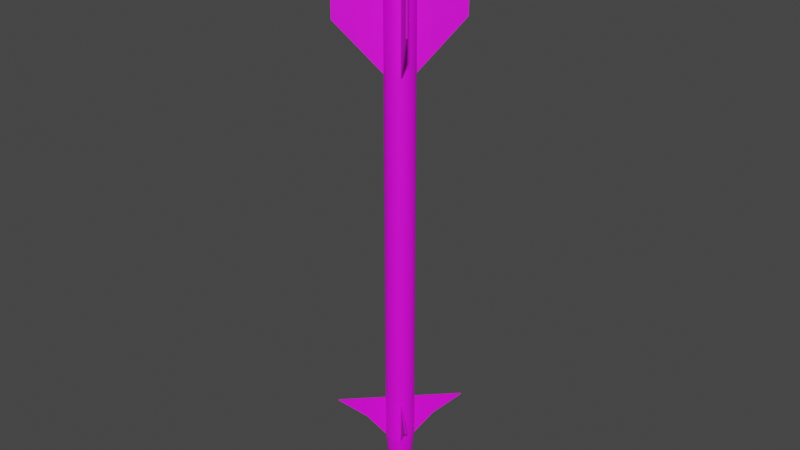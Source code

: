 # Source: AIM-9L.blend  (saved by Blender 2.80.75; exported with 4.5.12 LTS)
import bpy
from mathutils import Matrix  # noqa: F401  (used for matrix-valued properties, if any)

bpy.ops.wm.read_factory_settings(use_empty=True)
scene = bpy.context.scene
scene.name = 'Scene'

# ---- collections
col_collection = bpy.data.collections.new('Collection'); scene.collection.children.link(col_collection)

# ---- images (referenced by path relative to the original .blend; pixels are not part of the script)
import os
ASSET_DIR = os.environ.get("B2B_ASSET_DIR", "")  # directory of the original .blend (textures are referenced by path, not embedded)
HERE = os.path.dirname(os.path.abspath(__file__))  # packed textures are extracted next to this script under _unpacked/

def load_image(name, relpath, width, height, colorspace="sRGB"):
    """Load a texture the original file referenced (path relative to the .blend, or extracted next to this script)."""
    p = next((c for c in (os.path.join(HERE, relpath), os.path.join(ASSET_DIR, relpath)) if relpath and os.path.exists(c)), "")
    if p:
        img = bpy.data.images.load(p, check_existing=True)
        img.name = name
    else:  # same state as the original file: an image datablock whose file is absent (Cycles renders it pink)
        img = bpy.data.images.new(name, width, height)
        img.source = "FILE"
        img.filepath = "//" + (relpath or name)
    img.colorspace_settings.name = colorspace
    return img
img_aim_9_png = load_image('AIM-9.png', 'AIM-9.png', 1024, 1024, 'sRGB')

# ---- materials (node trees are filled in below, after node groups)
mat_aim_9l = bpy.data.materials.new('AIM-9L')
mat_aim_9l.use_transparent_shadow = False

# ---- material node trees
mat_aim_9l.use_nodes = True; mat_aim_9l.node_tree.nodes.clear()
_N = mat_aim_9l.node_tree.nodes; _L = mat_aim_9l.node_tree.links
n0 = _N.new('ShaderNodeOutputMaterial'); n0.name = 'Material Output'; n0.location = (300, 300)
n1 = _N.new('ShaderNodeBsdfPrincipled'); n1.name = 'Principled BSDF'; n1.location = (10, 300)
n1.distribution = 'GGX'
n1.subsurface_method = 'BURLEY'
n1.inputs[3].default_value = 1.45
n1.inputs[27].default_value = (0.0, 0.0, 0.0, 1.0)
n1.inputs[28].default_value = 1.0
n2 = _N.new('ShaderNodeTexImage'); n2.name = 'Image Texture'; n2.location = (-280, 280)
n2.image = img_aim_9_png
_L.new(n1.outputs[0], n0.inputs[0])
_L.new(n2.outputs[0], n1.inputs[0])
n0.is_active_output = True

# ---- world
world_world = bpy.data.worlds.new('World'); scene.world = world_world
world_world.use_nodes = True; world_world.node_tree.nodes.clear()
_N = world_world.node_tree.nodes; _L = world_world.node_tree.links
n0 = _N.new('ShaderNodeOutputWorld'); n0.name = 'World Output'; n0.location = (300, 300)
n1 = _N.new('ShaderNodeBackground'); n1.name = 'Background'; n1.location = (10, 300)
n1.inputs[0].default_value = (0.05088, 0.05088, 0.05088, 1.0)
_L.new(n1.outputs[0], n0.inputs[0])
n0.is_active_output = True
world_world.color = (0.05088, 0.05088, 0.05088)
world_world.use_sun_shadow = False
world_world.sun_shadow_jitter_overblur = 0.0

# ---- meshes
me_cylinder_002 = bpy.data.meshes.new('Cylinder.002')
me_cylinder_002.from_pydata([(0.04386, -0.9896, 11.29), (0.04386, -4.025, 14.68), (0.04386, -0.9896, 20.4), (0.04386, -4.025, 20.4), (-0.04386, -0.9896, 11.29), (-0.04386, -4.025, 14.68), (-0.04386, -0.9896, 20.4), (-0.04386, -4.025, 20.4), (0.04386, 0.9896, 11.29), (0.04386, 4.025, 14.68), (0.04386, 0.9896, 20.4), (0.04386, 4.025, 20.4), (-0.04386, 0.9896, 11.29), (-0.04386, 4.025, 14.68), (-0.04386, 0.9896, 20.4), (-0.04386, 4.025, 20.4), (0.9896, 0.04386, 11.29), (4.025, 0.04386, 14.68), (0.9896, 0.04386, 20.4), (4.025, 0.04386, 20.4), (0.9896, -0.04386, 11.29), (4.025, -0.04386, 14.68), (0.9896, -0.04386, 20.4), (4.025, -0.04386, 20.4), (-0.9896, 0.04386, 11.29), (-4.025, 0.04386, 14.68), (-0.9896, 0.04386, 20.4), (-4.025, 0.04386, 20.4), (-0.9896, -0.04386, 11.29), (-4.025, -0.04386, 14.68), (-0.9896, -0.04386, 20.4), (-4.025, -0.04386, 20.4), (-0.04386, 0.9896, -15.27), (-0.04386, 2.293, -13.69), (-0.04386, 0.9896, -12.21), (-0.04386, 4.239, -12.21), (0.04386, 0.9896, -15.27), (0.04386, 2.293, -13.69), (0.04386, 0.9896, -12.21), (0.04386, 4.239, -12.21), (-0.04386, -0.9896, -15.27), (-0.04386, -2.293, -13.69), (-0.04386, -0.9896, -12.21), (-0.04386, -4.239, -12.21), (0.04386, -0.9896, -15.27), (0.04386, -2.293, -13.69), (0.04386, -0.9896, -12.21), (0.04386, -4.239, -12.21), (0.9896, 0.04386, -15.27), (2.293, 0.04386, -13.69), (0.9896, 0.04386, -12.21), (4.239, 0.04386, -12.21), (0.9896, -0.04386, -15.27), (2.293, -0.04386, -13.69), (0.9896, -0.04386, -12.21), (4.239, -0.04386, -12.21), (-0.9896, 0.04386, -15.27), (-2.293, 0.04386, -13.69), (-0.9896, 0.04386, -12.21), (-4.239, 0.04386, -12.21), (-0.9896, -0.04386, -15.27), (-2.293, -0.04386, -13.69), (-0.9896, -0.04386, -12.21), (-4.239, -0.04386, -12.21), (-1.0, 5.414e-06, -15.26), (-0.8345, -6.564e-06, 21.21), (-0.9808, 0.1951, -15.26), (-0.8185, 0.1628, 21.21), (-0.9239, 0.3827, -15.26), (-0.771, 0.3193, 21.21), (-0.8315, 0.5556, -15.26), (-0.6939, 0.4636, 21.21), (-0.7071, 0.7071, -15.26), (-0.5901, 0.5901, 21.21), (-0.5556, 0.8315, -15.26), (-0.4636, 0.6939, 21.21), (-0.3827, 0.9239, -15.26), (-0.3194, 0.771, 21.21), (-0.1951, 0.9808, -15.26), (-0.1628, 0.8185, 21.21), (1.996e-08, 1.0, -15.26), (3.581e-07, 0.8345, 21.21), (0.1951, 0.9808, -15.26), (0.1628, 0.8185, 21.21), (0.3827, 0.9239, -15.26), (0.3194, 0.771, 21.21), (0.5556, 0.8315, -15.26), (0.4636, 0.6939, 21.21), (0.7071, 0.7071, -15.26), (0.5901, 0.5901, 21.21), (0.8315, 0.5556, -15.26), (0.6939, 0.4636, 21.21), (0.9239, 0.3827, -15.26), (0.771, 0.3193, 21.21), (0.9808, 0.1951, -15.26), (0.8185, 0.1628, 21.21), (1.0, 4.699e-06, -15.26), (0.8345, -7.101e-06, 21.21), (0.9808, -0.1951, -15.26), (0.8185, -0.1628, 21.21), (0.9239, -0.3827, -15.26), (0.771, -0.3194, 21.21), (0.8315, -0.5556, -15.26), (0.6939, -0.4636, 21.21), (0.7071, -0.7071, -15.26), (0.5901, -0.5901, 21.21), (0.5556, -0.8315, -15.26), (0.4636, -0.6939, 21.21), (0.3827, -0.9239, -15.26), (0.3194, -0.771, 21.21), (0.1951, -0.9808, -15.26), (0.1628, -0.8185, 21.21), (-1.26e-06, -1.0, -15.26), (-7.3e-07, -0.8345, 21.21), (-0.1951, -0.9808, -15.26), (-0.1628, -0.8185, 21.21), (-0.3827, -0.9239, -15.26), (-0.3194, -0.771, 21.21), (-0.5556, -0.8315, -15.26), (-0.4636, -0.6939, 21.21), (-0.7071, -0.7071, -15.26), (-0.5901, -0.5901, 21.21), (-0.8315, -0.5556, -15.26), (-0.6939, -0.4636, 21.21), (-0.9239, -0.3827, -15.26), (-0.771, -0.3194, 21.21), (-0.9808, -0.1951, -15.26), (-0.8185, -0.1628, 21.21), (-0.8468, 6.448e-06, -16.89), (-0.8306, 0.1652, -16.89), (-0.7824, 0.3241, -16.89), (-0.7041, 0.4705, -16.89), (-0.5988, 0.5988, -16.89), (-0.4705, 0.7041, -16.89), (-0.3241, 0.7824, -16.89), (-0.1652, 0.8306, -16.89), (2.207e-08, 0.8469, -16.89), (0.1652, 0.8306, -16.89), (0.3241, 0.7824, -16.89), (0.4705, 0.7041, -16.89), (0.5988, 0.5988, -16.89), (0.7041, 0.4705, -16.89), (0.7824, 0.3241, -16.89), (0.8306, 0.1652, -16.89), (0.8468, 5.843e-06, -16.89), (0.8306, -0.1652, -16.89), (0.7824, -0.3241, -16.89), (0.7041, -0.4705, -16.89), (0.5988, -0.5988, -16.89), (0.4705, -0.7041, -16.89), (0.3241, -0.7824, -16.89), (0.1652, -0.8306, -16.89), (-1.061e-06, -0.8468, -16.89), (-0.1652, -0.8306, -16.89), (-0.3241, -0.7824, -16.89), (-0.4705, -0.7041, -16.89), (-0.5988, -0.5988, -16.89), (-0.7041, -0.4705, -16.89), (-0.7824, -0.3241, -16.89), (-0.8306, -0.1652, -16.89), (-0.6921, 6.24e-06, -17.93), (-0.6788, 0.135, -17.93), (-0.6394, 0.2649, -17.93), (-0.5754, 0.3845, -17.93), (-0.4894, 0.4894, -17.93), (-0.3845, 0.5754, -17.93), (-0.2648, 0.6394, -17.93), (-0.135, 0.6788, -17.93), (2.699e-09, 0.6921, -17.93), (0.135, 0.6788, -17.93), (0.2648, 0.6394, -17.93), (0.3845, 0.5754, -17.93), (0.4894, 0.4894, -17.93), (0.5754, 0.3845, -17.93), (0.6394, 0.2649, -17.93), (0.6788, 0.135, -17.93), (0.6921, 5.745e-06, -17.93), (0.6788, -0.135, -17.93), (0.6394, -0.2648, -17.93), (0.5754, -0.3845, -17.93), (0.4894, -0.4894, -17.93), (0.3845, -0.5754, -17.93), (0.2648, -0.6394, -17.93), (0.135, -0.6788, -17.93), (-8.828e-07, -0.6921, -17.93), (-0.135, -0.6788, -17.93), (-0.2648, -0.6394, -17.93), (-0.3845, -0.5754, -17.93), (-0.4894, -0.4894, -17.93), (-0.5754, -0.3845, -17.93), (-0.6394, -0.2648, -17.93), (-0.6788, -0.135, -17.93), (-0.4838, 7.531e-06, -18.72), (-0.4745, 0.0944, -18.72), (-0.447, 0.1852, -18.72), (-0.4023, 0.2688, -18.72), (-0.3421, 0.3421, -18.72), (-0.2688, 0.4023, -18.72), (-0.1852, 0.447, -18.72), (-0.09439, 0.4745, -18.72), (-7.111e-08, 0.4838, -18.72), (0.09439, 0.4745, -18.72), (0.1852, 0.447, -18.72), (0.2688, 0.4023, -18.72), (0.3421, 0.3421, -18.72), (0.4023, 0.2688, -18.72), (0.447, 0.1852, -18.72), (0.4745, 0.0944, -18.72), (0.4838, 7.184e-06, -18.72), (0.4745, -0.09438, -18.72), (0.447, -0.1851, -18.72), (0.4023, -0.2688, -18.72), (0.3421, -0.3421, -18.72), (0.2688, -0.4023, -18.72), (0.1852, -0.447, -18.72), (0.09439, -0.4745, -18.72), (-6.902e-07, -0.4838, -18.72), (-0.09439, -0.4745, -18.72), (-0.1852, -0.447, -18.72), (-0.2688, -0.4023, -18.72), (-0.3421, -0.3421, -18.72), (-0.4023, -0.2688, -18.72), (-0.447, -0.1851, -18.72), (-0.4745, -0.09438, -18.72), (-0.2867, 7.562e-06, -18.88), (-0.2812, 0.05593, -18.88), (-0.2648, 0.1097, -18.88), (-0.2384, 0.1593, -18.88), (-0.2027, 0.2027, -18.88), (-0.1593, 0.2384, -18.88), (-0.1097, 0.2649, -18.88), (-0.05593, 0.2812, -18.88), (-1.695e-07, 0.2867, -18.88), (0.05593, 0.2812, -18.88), (0.1097, 0.2649, -18.88), (0.1593, 0.2384, -18.88), (0.2027, 0.2027, -18.88), (0.2384, 0.1593, -18.88), (0.2648, 0.1097, -18.88), (0.2812, 0.05593, -18.88), (0.2867, 7.357e-06, -18.88), (0.2812, -0.05592, -18.88), (0.2648, -0.1097, -18.88), (0.2384, -0.1593, -18.88), (0.2027, -0.2027, -18.88), (0.1593, -0.2384, -18.88), (0.1097, -0.2648, -18.88), (0.05593, -0.2812, -18.88), (-5.363e-07, -0.2867, -18.88), (-0.05593, -0.2812, -18.88), (-0.1097, -0.2648, -18.88), (-0.1593, -0.2383, -18.88), (-0.2027, -0.2027, -18.88), (-0.2384, -0.1593, -18.88), (-0.2648, -0.1097, -18.88), (-0.2812, -0.05592, -18.88), (-2.947e-07, 7.545e-06, -18.97), (-0.9808, 0.1951, 21.21), (-1.0, -6.469e-06, 21.21), (-0.9239, 0.3827, 21.21), (-0.8315, 0.5556, 21.21), (-0.7071, 0.7071, 21.21), (-0.5556, 0.8315, 21.21), (-0.3827, 0.9239, 21.21), (-0.1951, 0.9808, 21.21), (3.649e-07, 1.0, 21.21), (0.1951, 0.9808, 21.21), (0.3827, 0.9239, 21.21), (0.5556, 0.8315, 21.21), (0.7071, 0.7071, 21.21), (0.8315, 0.5556, 21.21), (0.9239, 0.3827, 21.21), (0.9808, 0.1951, 21.21), (1.0, -7.184e-06, 21.21), (0.9808, -0.1951, 21.21), (0.9239, -0.3827, 21.21), (0.8315, -0.5556, 21.21), (0.7071, -0.7071, 21.21), (0.5556, -0.8315, 21.21), (0.3827, -0.9239, 21.21), (0.1951, -0.9808, 21.21), (-9.146e-07, -1.0, 21.21), (-0.1951, -0.9808, 21.21), (-0.3827, -0.9239, 21.21), (-0.5556, -0.8315, 21.21), (-0.7071, -0.7071, 21.21), (-0.8315, -0.5556, 21.21), (-0.9239, -0.3827, 21.21), (-0.9808, -0.1951, 21.21), (-0.4051, 0.08058, 18.31), (-0.4131, -5.658e-06, 18.31), (-0.3816, 0.1581, 18.31), (-0.3435, 0.2295, 18.31), (-0.2921, 0.2921, 18.31), (-0.2295, 0.3435, 18.31), (-0.1581, 0.3816, 18.31), (-0.08059, 0.4051, 18.31), (1.295e-07, 0.4131, 18.31), (0.08059, 0.4051, 18.31), (0.1581, 0.3816, 18.31), (0.2295, 0.3435, 18.31), (0.2921, 0.2921, 18.31), (0.3435, 0.2295, 18.31), (0.3816, 0.1581, 18.31), (0.4051, 0.08058, 18.31), (0.4131, -5.833e-06, 18.31), (0.4051, -0.08059, 18.31), (0.3816, -0.1581, 18.31), (0.3435, -0.2295, 18.31), (0.2921, -0.2921, 18.31), (0.2295, -0.3435, 18.31), (0.1581, -0.3816, 18.31), (0.08059, -0.4051, 18.31), (-4.79e-07, -0.4131, 18.31), (-0.08059, -0.4051, 18.31), (-0.1581, -0.3816, 18.31), (-0.2295, -0.3435, 18.31), (-0.2921, -0.2921, 18.31), (-0.3435, -0.2295, 18.31), (-0.3816, -0.1581, 18.31), (-0.4051, -0.08059, 18.31), (-0.8185, 0.1628, 18.31), (-0.8345, -5.455e-06, 18.31), (-0.771, 0.3193, 18.31), (-0.6939, 0.4636, 18.31), (-0.5901, 0.5901, 18.31), (-0.4636, 0.6939, 18.31), (-0.3194, 0.771, 18.31), (-0.1628, 0.8185, 18.31), (1.358e-07, 0.8345, 18.31), (0.1628, 0.8185, 18.31), (0.3194, 0.771, 18.31), (0.4636, 0.6939, 18.31), (0.5901, 0.5901, 18.31), (0.6939, 0.4636, 18.31), (0.771, 0.3193, 18.31), (0.8185, 0.1628, 18.31), (0.8345, -5.992e-06, 18.31), (0.8185, -0.1628, 18.31), (0.771, -0.3194, 18.31), (0.6939, -0.4636, 18.31), (0.5901, -0.5901, 18.31), (0.4636, -0.6939, 18.31), (0.3194, -0.771, 18.31), (0.1628, -0.8185, 18.31), (-9.522e-07, -0.8345, 18.31), (-0.1628, -0.8185, 18.31), (-0.3194, -0.771, 18.31), (-0.4636, -0.6939, 18.31), (-0.5901, -0.5901, 18.31), (-0.6939, -0.4636, 18.31), (-0.771, -0.3194, 18.31), (-0.8185, -0.1628, 18.31), (-0.7136, 0.1419, 21.16), (-0.7276, -4.152e-06, 21.16), (-0.6722, 0.2784, 21.16), (-0.6049, 0.4042, 21.16), (-0.5145, 0.5145, 21.16), (-0.4042, 0.6049, 21.16), (-0.2784, 0.6722, 21.16), (-0.1419, 0.7136, 21.16), (5.305e-07, 0.7276, 21.16), (0.1419, 0.7136, 21.16), (0.2784, 0.6722, 21.16), (0.4042, 0.6049, 21.16), (0.5145, 0.5145, 21.16), (0.6049, 0.4042, 21.16), (0.6722, 0.2784, 21.16), (0.7136, 0.1419, 21.16), (0.7276, -4.408e-06, 21.16), (0.7136, -0.1419, 21.16), (0.6722, -0.2784, 21.16), (0.6049, -0.4042, 21.16), (0.5145, -0.5145, 21.16), (0.4042, -0.6049, 21.16), (0.2784, -0.6722, 21.16), (0.1419, -0.7136, 21.16), (-5.278e-07, -0.7276, 21.16), (-0.1419, -0.7136, 21.16), (-0.2784, -0.6722, 21.16), (-0.4042, -0.6049, 21.16), (-0.5145, -0.5145, 21.16), (-0.6049, -0.4042, 21.16), (-0.6722, -0.2784, 21.16), (-0.7136, -0.1419, 21.16), (-0.7714, 0.1534, 21.16), (-0.7865, -4.094e-06, 21.16), (-0.7267, 0.301, 21.16), (-0.654, 0.437, 21.16), (-0.5562, 0.5562, 21.16), (-0.437, 0.654, 21.16), (-0.301, 0.7267, 21.16), (-0.1534, 0.7714, 21.16), (5.453e-07, 0.7865, 21.16), (0.1534, 0.7714, 21.16), (0.301, 0.7267, 21.16), (0.437, 0.654, 21.16), (0.5562, 0.5562, 21.16), (0.654, 0.437, 21.16), (0.7267, 0.301, 21.16), (0.7714, 0.1534, 21.16), (0.7865, -4.426e-06, 21.16), (0.7714, -0.1534, 21.16), (0.7267, -0.301, 21.16), (0.654, -0.437, 21.16), (0.5562, -0.5562, 21.16), (0.437, -0.654, 21.16), (0.301, -0.7267, 21.16), (0.1534, -0.7714, 21.16), (-6.132e-07, -0.7865, 21.16), (-0.1534, -0.7714, 21.16), (-0.301, -0.7267, 21.16), (-0.437, -0.654, 21.16), (-0.5562, -0.5562, 21.16), (-0.654, -0.437, 21.16), (-0.7267, -0.301, 21.16), (-0.7714, -0.1534, 21.16), (-0.4614, 0.09177, 19.45), (-0.4704, -5.324e-06, 19.45), (-0.4346, 0.18, 19.45), (-0.3912, 0.2614, 19.45), (-0.3327, 0.3326, 19.45), (-0.2614, 0.3912, 19.45), (-0.18, 0.4346, 19.45), (-0.09178, 0.4614, 19.45), (2.58e-07, 0.4704, 19.45), (0.09178, 0.4614, 19.45), (0.18, 0.4346, 19.45), (0.2614, 0.3912, 19.45), (0.3327, 0.3326, 19.45), (0.3912, 0.2614, 19.45), (0.4346, 0.18, 19.45), (0.4614, 0.09177, 19.45), (0.4704, -5.49e-06, 19.45), (0.4614, -0.09178, 19.45), (0.4346, -0.18, 19.45), (0.3912, -0.2614, 19.45), (0.3327, -0.3327, 19.45), (0.2614, -0.3912, 19.45), (0.18, -0.4346, 19.45), (0.09178, -0.4614, 19.45), (-4.264e-07, -0.4704, 19.45), (-0.09178, -0.4614, 19.45), (-0.18, -0.4346, 19.45), (-0.2614, -0.3912, 19.45), (-0.3327, -0.3327, 19.45), (-0.3912, -0.2614, 19.45), (-0.4346, -0.18, 19.45), (-0.4614, -0.09178, 19.45)], [], [(0, 2, 3, 1), (2, 6, 7, 3), (6, 4, 5, 7), (4, 0, 1, 5), (7, 5, 1, 3), (8, 9, 11, 10), (10, 11, 15, 14), (14, 15, 13, 12), (12, 13, 9, 8), (15, 11, 9, 13), (16, 18, 19, 17), (18, 22, 23, 19), (22, 20, 21, 23), (20, 16, 17, 21), (23, 21, 17, 19), (24, 25, 27, 26), (26, 27, 31, 30), (30, 31, 29, 28), (28, 29, 25, 24), (31, 27, 25, 29), (34, 33, 32), (34, 38, 39, 35), (38, 37, 39), (36, 32, 33, 37), (39, 37, 33, 35), (41, 42, 40), (42, 43, 47, 46), (46, 45, 44), (44, 45, 41, 40), (47, 43, 41, 45), (50, 49, 48), (50, 54, 55, 51), (54, 53, 55), (52, 48, 49, 53), (55, 53, 49, 51), (57, 58, 56), (58, 59, 63, 62), (62, 61, 60), (60, 61, 57, 56), (63, 59, 57, 61), (64, 258, 257, 66), (66, 257, 259, 68), (68, 259, 260, 70), (70, 260, 261, 72), (72, 261, 262, 74), (74, 262, 263, 76), (76, 263, 264, 78), (78, 264, 265, 80), (80, 265, 266, 82), (82, 266, 267, 84), (84, 267, 268, 86), (86, 268, 269, 88), (88, 269, 270, 90), (90, 270, 271, 92), (92, 271, 272, 94), (94, 272, 273, 96), (96, 273, 274, 98), (98, 274, 275, 100), (100, 275, 276, 102), (102, 276, 277, 104), (104, 277, 278, 106), (106, 278, 279, 108), (108, 279, 280, 110), (110, 280, 281, 112), (112, 281, 282, 114), (114, 282, 283, 116), (116, 283, 284, 118), (118, 284, 285, 120), (120, 285, 286, 122), (122, 286, 287, 124), (77, 75, 326, 327), (124, 287, 288, 126), (126, 288, 258, 64), (72, 74, 133, 132), (138, 139, 171, 170), (90, 92, 142, 141), (108, 110, 151, 150), (64, 66, 129, 128), (126, 64, 128, 159), (82, 84, 138, 137), (100, 102, 147, 146), (118, 120, 156, 155), (74, 76, 134, 133), (92, 94, 143, 142), (110, 112, 152, 151), (66, 68, 130, 129), (84, 86, 139, 138), (102, 104, 148, 147), (120, 122, 157, 156), (76, 78, 135, 134), (94, 96, 144, 143), (112, 114, 153, 152), (68, 70, 131, 130), (86, 88, 140, 139), (104, 106, 149, 148), (122, 124, 158, 157), (78, 80, 136, 135), (96, 98, 145, 144), (114, 116, 154, 153), (70, 72, 132, 131), (88, 90, 141, 140), (106, 108, 150, 149), (124, 126, 159, 158), (80, 82, 137, 136), (98, 100, 146, 145), (116, 118, 155, 154), (173, 174, 206, 205), (152, 153, 185, 184), (139, 140, 172, 171), (153, 154, 186, 185), (140, 141, 173, 172), (154, 155, 187, 186), (141, 142, 174, 173), (128, 129, 161, 160), (155, 156, 188, 187), (142, 143, 175, 174), (129, 130, 162, 161), (156, 157, 189, 188), (143, 144, 176, 175), (130, 131, 163, 162), (157, 158, 190, 189), (144, 145, 177, 176), (131, 132, 164, 163), (158, 159, 191, 190), (145, 146, 178, 177), (132, 133, 165, 164), (159, 128, 160, 191), (146, 147, 179, 178), (133, 134, 166, 165), (147, 148, 180, 179), (134, 135, 167, 166), (148, 149, 181, 180), (135, 136, 168, 167), (149, 150, 182, 181), (136, 137, 169, 168), (150, 151, 183, 182), (137, 138, 170, 169), (151, 152, 184, 183), (208, 209, 241, 240), (160, 161, 193, 192), (187, 188, 220, 219), (174, 175, 207, 206), (161, 162, 194, 193), (188, 189, 221, 220), (175, 176, 208, 207), (162, 163, 195, 194), (189, 190, 222, 221), (176, 177, 209, 208), (163, 164, 196, 195), (190, 191, 223, 222), (177, 178, 210, 209), (164, 165, 197, 196), (191, 160, 192, 223), (178, 179, 211, 210), (165, 166, 198, 197), (179, 180, 212, 211), (166, 167, 199, 198), (180, 181, 213, 212), (167, 168, 200, 199), (181, 182, 214, 213), (168, 169, 201, 200), (182, 183, 215, 214), (169, 170, 202, 201), (183, 184, 216, 215), (170, 171, 203, 202), (184, 185, 217, 216), (171, 172, 204, 203), (185, 186, 218, 217), (172, 173, 205, 204), (186, 187, 219, 218), (243, 244, 256), (195, 196, 228, 227), (222, 223, 255, 254), (209, 210, 242, 241), (196, 197, 229, 228), (223, 192, 224, 255), (210, 211, 243, 242), (197, 198, 230, 229), (211, 212, 244, 243), (198, 199, 231, 230), (212, 213, 245, 244), (199, 200, 232, 231), (213, 214, 246, 245), (200, 201, 233, 232), (214, 215, 247, 246), (201, 202, 234, 233), (215, 216, 248, 247), (202, 203, 235, 234), (216, 217, 249, 248), (203, 204, 236, 235), (217, 218, 250, 249), (204, 205, 237, 236), (218, 219, 251, 250), (205, 206, 238, 237), (192, 193, 225, 224), (219, 220, 252, 251), (206, 207, 239, 238), (193, 194, 226, 225), (220, 221, 253, 252), (207, 208, 240, 239), (194, 195, 227, 226), (221, 222, 254, 253), (230, 231, 256), (244, 245, 256), (231, 232, 256), (245, 246, 256), (232, 233, 256), (246, 247, 256), (233, 234, 256), (247, 248, 256), (234, 235, 256), (248, 249, 256), (235, 236, 256), (249, 250, 256), (236, 237, 256), (250, 251, 256), (237, 238, 256), (224, 225, 256), (251, 252, 256), (238, 239, 256), (225, 226, 256), (252, 253, 256), (239, 240, 256), (226, 227, 256), (253, 254, 256), (240, 241, 256), (227, 228, 256), (254, 255, 256), (241, 242, 256), (228, 229, 256), (255, 224, 256), (242, 243, 256), (229, 230, 256), (65, 67, 257, 258), (67, 69, 259, 257), (69, 71, 260, 259), (71, 73, 261, 260), (73, 75, 262, 261), (75, 77, 263, 262), (77, 79, 264, 263), (79, 81, 265, 264), (81, 83, 266, 265), (83, 85, 267, 266), (85, 87, 268, 267), (87, 89, 269, 268), (89, 91, 270, 269), (91, 93, 271, 270), (93, 95, 272, 271), (95, 97, 273, 272), (97, 99, 274, 273), (99, 101, 275, 274), (101, 103, 276, 275), (103, 105, 277, 276), (105, 107, 278, 277), (107, 109, 279, 278), (109, 111, 280, 279), (111, 113, 281, 280), (113, 115, 282, 281), (115, 117, 283, 282), (117, 119, 284, 283), (119, 121, 285, 284), (121, 123, 286, 285), (123, 125, 287, 286), (125, 127, 288, 287), (127, 65, 258, 288), (301, 300, 396, 397), (105, 103, 340, 341), (79, 77, 327, 328), (107, 105, 341, 342), (81, 79, 328, 329), (109, 107, 342, 343), (83, 81, 329, 330), (111, 109, 343, 344), (85, 83, 330, 331), (113, 111, 344, 345), (87, 85, 331, 332), (115, 113, 345, 346), (89, 87, 332, 333), (117, 115, 346, 347), (91, 89, 333, 334), (119, 117, 347, 348), (93, 91, 334, 335), (67, 65, 322, 321), (121, 119, 348, 349), (95, 93, 335, 336), (69, 67, 321, 323), (123, 121, 349, 350), (97, 95, 336, 337), (71, 69, 323, 324), (125, 123, 350, 351), (99, 97, 337, 338), (73, 71, 324, 325), (127, 125, 351, 352), (101, 99, 338, 339), (75, 73, 325, 326), (65, 127, 352, 322), (103, 101, 339, 340), (290, 289, 321, 322), (289, 291, 323, 321), (291, 292, 324, 323), (292, 293, 325, 324), (293, 294, 326, 325), (294, 295, 327, 326), (295, 296, 328, 327), (296, 297, 329, 328), (297, 298, 330, 329), (298, 299, 331, 330), (299, 300, 332, 331), (300, 301, 333, 332), (301, 302, 334, 333), (302, 303, 335, 334), (303, 304, 336, 335), (304, 305, 337, 336), (305, 306, 338, 337), (306, 307, 339, 338), (307, 308, 340, 339), (308, 309, 341, 340), (309, 310, 342, 341), (310, 311, 343, 342), (311, 312, 344, 343), (312, 313, 345, 344), (313, 314, 346, 345), (314, 315, 347, 346), (315, 316, 348, 347), (316, 317, 349, 348), (317, 318, 350, 349), (318, 319, 351, 350), (319, 320, 352, 351), (320, 290, 322, 352), (371, 370, 434, 435), (315, 314, 410, 411), (302, 301, 397, 398), (316, 315, 411, 412), (303, 302, 398, 399), (289, 290, 386, 385), (317, 316, 412, 413), (304, 303, 399, 400), (291, 289, 385, 387), (318, 317, 413, 414), (305, 304, 400, 401), (292, 291, 387, 388), (319, 318, 414, 415), (306, 305, 401, 402), (293, 292, 388, 389), (320, 319, 415, 416), (307, 306, 402, 403), (294, 293, 389, 390), (290, 320, 416, 386), (308, 307, 403, 404), (295, 294, 390, 391), (309, 308, 404, 405), (296, 295, 391, 392), (310, 309, 405, 406), (297, 296, 392, 393), (311, 310, 406, 407), (298, 297, 393, 394), (312, 311, 407, 408), (299, 298, 394, 395), (313, 312, 408, 409), (300, 299, 395, 396), (314, 313, 409, 410), (354, 353, 385, 386), (353, 355, 387, 385), (355, 356, 388, 387), (356, 357, 389, 388), (357, 358, 390, 389), (358, 359, 391, 390), (359, 360, 392, 391), (360, 361, 393, 392), (361, 362, 394, 393), (362, 363, 395, 394), (363, 364, 396, 395), (364, 365, 397, 396), (365, 366, 398, 397), (366, 367, 399, 398), (367, 368, 400, 399), (368, 369, 401, 400), (369, 370, 402, 401), (370, 371, 403, 402), (371, 372, 404, 403), (372, 373, 405, 404), (373, 374, 406, 405), (374, 375, 407, 406), (375, 376, 408, 407), (376, 377, 409, 408), (377, 378, 410, 409), (378, 379, 411, 410), (379, 380, 412, 411), (380, 381, 413, 412), (381, 382, 414, 413), (382, 383, 415, 414), (383, 384, 416, 415), (384, 354, 386, 416), (417, 418, 448, 447, 446, 445, 444, 443, 442, 441, 440, 439, 438, 437, 436, 435, 434, 433, 432, 431, 430, 429, 428, 427, 426, 425, 424, 423, 422, 421, 420, 419), (358, 357, 421, 422), (354, 384, 448, 418), (372, 371, 435, 436), (359, 358, 422, 423), (373, 372, 436, 437), (360, 359, 423, 424), (374, 373, 437, 438), (361, 360, 424, 425), (375, 374, 438, 439), (362, 361, 425, 426), (376, 375, 439, 440), (363, 362, 426, 427), (377, 376, 440, 441), (364, 363, 427, 428), (378, 377, 441, 442), (365, 364, 428, 429), (379, 378, 442, 443), (366, 365, 429, 430), (380, 379, 443, 444), (367, 366, 430, 431), (353, 354, 418, 417), (381, 380, 444, 445), (368, 367, 431, 432), (355, 353, 417, 419), (382, 381, 445, 446), (369, 368, 432, 433), (356, 355, 419, 420), (383, 382, 446, 447), (370, 369, 433, 434), (357, 356, 420, 421), (384, 383, 447, 448), (34, 35, 33), (38, 36, 37), (41, 43, 42), (46, 47, 45), (50, 51, 49), (54, 52, 53), (57, 59, 58), (62, 63, 61)])
_uv = me_cylinder_002.uv_layers.new(name='UVMap')
_uv.uv.foreach_set('vector', [0.2768, 0.1126, 0.2768, 0.003904, 0.2406, 0.003904, 0.2406, 0.07221, 0.7293, 0.7377, 0.7282, 0.7377, 0.7282, 0.7739, 0.7293, 0.7739, 0.2768, 0.003904, 0.2768, 0.1126, 0.2406, 0.07221, 0.2406, 0.003904, 0.7469, 0.6869, 0.7458, 0.6869, 0.7458, 0.7273, 0.7469, 0.7273, 0.7469, 0.7955, 0.7469, 0.7273, 0.7458, 0.7273, 0.7458, 0.7955, 0.2767, 0.1127, 0.2405, 0.0723, 0.2405, 0.003996, 0.2767, 0.003996, 0.7303, 0.7739, 0.7303, 0.7377, 0.7293, 0.7377, 0.7293, 0.7739, 0.2767, 0.00398, 0.2405, 0.00398, 0.2405, 0.07229, 0.2767, 0.1127, 0.7469, 0.6869, 0.7469, 0.7273, 0.7479, 0.7273, 0.7479, 0.6869, 0.7469, 0.7955, 0.7479, 0.7955, 0.7479, 0.7273, 0.7469, 0.7273, 0.2768, 0.1123, 0.2768, 0.003613, 0.2406, 0.003613, 0.2406, 0.07187, 0.7314, 0.7739, 0.7324, 0.7739, 0.7324, 0.7377, 0.7314, 0.7377, 0.2767, 0.003613, 0.2767, 0.1123, 0.2405, 0.07187, 0.2405, 0.003613, 0.749, 0.7919, 0.75, 0.7919, 0.75, 0.7377, 0.749, 0.7377, 0.749, 0.6869, 0.749, 0.7377, 0.75, 0.7377, 0.75, 0.6869, 0.2768, 0.1123, 0.2406, 0.07187, 0.2406, 0.003613, 0.2768, 0.003613, 0.7303, 0.7377, 0.7303, 0.7739, 0.7314, 0.7739, 0.7314, 0.7377, 0.2768, 0.003613, 0.2406, 0.003613, 0.2406, 0.07187, 0.2768, 0.1123, 0.749, 0.7919, 0.749, 0.7377, 0.7479, 0.7377, 0.7479, 0.7919, 0.749, 0.6869, 0.7479, 0.6869, 0.7479, 0.7377, 0.749, 0.7377, 0.09887, 0.8662, 0.08293, 0.8481, 0.09887, 0.8288, 0.05637, 0.8539, 0.05637, 0.8528, 0.09609, 0.8528, 0.09609, 0.8539, 0.09887, 0.8662, 0.08293, 0.8481, 0.05915, 0.8662, 0.08353, 0.8528, 0.08353, 0.8539, 0.1028, 0.8539, 0.1028, 0.8528, 0.09609, 0.8528, 0.07231, 0.8528, 0.07231, 0.8539, 0.09609, 0.8539, 0.08293, 0.8481, 0.09886, 0.8662, 0.09886, 0.8288, 0.0959, 0.8539, 0.05618, 0.8539, 0.05618, 0.8528, 0.0959, 0.8528, 0.09886, 0.8662, 0.08293, 0.8481, 0.09886, 0.8288, 0.08353, 0.8528, 0.1028, 0.8528, 0.1028, 0.8539, 0.08353, 0.8539, 0.06094, 0.8635, 0.05915, 0.8662, 0.08293, 0.8481, 0.07984, 0.8491, 0.09887, 0.8662, 0.08293, 0.8481, 0.09887, 0.8288, 0.09887, 0.8538, 0.09887, 0.8528, 0.05915, 0.8528, 0.05915, 0.8538, 0.09887, 0.8662, 0.08293, 0.8481, 0.05915, 0.8662, 0.08353, 0.8539, 0.08353, 0.8528, 0.1028, 0.8528, 0.1028, 0.8539, 0.05915, 0.8528, 0.08293, 0.8528, 0.08293, 0.8538, 0.05915, 0.8538, 0.08293, 0.8481, 0.09886, 0.8662, 0.09886, 0.8288, 0.09886, 0.8538, 0.05915, 0.8538, 0.05915, 0.8528, 0.09886, 0.8528, 0.09886, 0.8662, 0.08293, 0.8481, 0.09886, 0.8288, 0.08353, 0.8539, 0.1028, 0.8539, 0.1028, 0.8528, 0.08353, 0.8528, 0.05915, 0.8528, 0.05915, 0.8538, 0.08293, 0.8538, 0.08293, 0.8528, 0.07852, 1.0, 0.07852, 0.0, 0.07167, 0.0, 0.07167, 1.0, 0.07167, 1.0, 0.07167, 0.0, 0.06509, 0.0, 0.06509, 1.0, 0.06509, 1.0, 0.06509, 0.0, 0.05903, 0.0, 0.05903, 1.0, 0.05903, 1.0, 0.05903, 0.0, 0.05371, 0.0, 0.05371, 1.0, 0.1033, 1.0, 0.1033, 0.0, 0.098, 0.0, 0.098, 1.0, 0.098, 1.0, 0.098, 0.0, 0.09194, 0.0, 0.09194, 1.0, 0.09194, 1.0, 0.09194, 0.0, 0.08536, 0.0, 0.08536, 1.0, 0.08536, 1.0, 0.08536, 0.0, 0.07852, 0.0, 0.07852, 1.0, 0.07852, 1.0, 0.07852, 0.0, 0.07167, 0.0, 0.07167, 1.0, 0.07167, 1.0, 0.07167, 0.0, 0.06509, 0.0, 0.06509, 1.0, 0.06509, 1.0, 0.06509, 0.0, 0.05903, 0.0, 0.05903, 1.0, 0.05903, 1.0, 0.05903, 0.0, 0.05371, 0.0, 0.05371, 1.0, 0.05371, 1.0, 0.05371, 0.0, 0.05903, 0.0, 0.05903, 1.0, 0.05903, 1.0, 0.05903, 0.0, 0.06509, 0.0, 0.06509, 1.0, 0.06509, 1.0, 0.06509, 0.0, 0.07167, 0.0, 0.07167, 1.0, 0.07167, 1.0, 0.07167, 0.0, 0.07852, 0.0, 0.07852, 1.0, 0.07852, 1.0, 0.07852, 0.0, 0.08536, 0.0, 0.08536, 1.0, 0.08536, 1.0, 0.08536, 0.0, 0.09194, 0.0, 0.09194, 1.0, 0.09194, 1.0, 0.09194, 0.0, 0.098, 0.0, 0.098, 1.0, 0.098, 1.0, 0.098, 0.0, 0.1033, 0.0, 0.1033, 1.0, 0.05371, 1.0, 0.05371, 0.0, 0.05903, 0.0, 0.05903, 1.0, 0.05903, 1.0, 0.05903, 0.0, 0.06509, 0.0, 0.06509, 1.0, 0.06509, 1.0, 0.06509, 0.0, 0.07167, 0.0, 0.07167, 1.0, 0.07167, 1.0, 0.07167, 0.0, 0.07852, 0.0, 0.07852, 1.0, 0.07852, 1.0, 0.07852, 0.0, 0.08536, 0.0, 0.08536, 1.0, 0.08536, 1.0, 0.08536, 0.0, 0.09194, 0.0, 0.09194, 1.0, 0.09194, 1.0, 0.09194, 0.0, 0.098, 0.0, 0.098, 1.0, 0.098, 1.0, 0.098, 0.0, 0.1033, 0.0, 0.1033, 1.0, 0.1033, 1.0, 0.1033, 0.0, 0.098, 0.0, 0.098, 1.0, 0.098, 1.0, 0.098, 0.0, 0.09194, 0.0, 0.09194, 1.0, 0.9834, 0.3305, 0.9781, 0.3404, 0.9781, 0.3404, 0.9834, 0.3305, 0.09194, 1.0, 0.09194, 0.0, 0.08536, 0.0, 0.08536, 1.0, 0.08536, 1.0, 0.08536, 0.0, 0.07852, 0.0, 0.07852, 1.0, 0.05314, 0.9984, 0.05862, 0.9984, 0.06169, 0.9392, 0.05705, 0.9392, 0.0904, 0.9393, 0.09572, 0.9393, 0.0926, 0.9016, 0.08824, 0.9016, 0.09878, 0.9984, 0.09253, 0.9984, 0.09041, 0.9392, 0.0957, 0.9392, 0.09253, 0.9984, 0.08575, 0.9984, 0.08467, 0.9392, 0.09041, 0.9392, 0.0787, 0.9984, 0.08575, 0.9984, 0.08467, 0.9392, 0.0787, 0.9392, 0.07165, 0.9984, 0.0787, 0.9984, 0.0787, 0.9392, 0.07273, 0.9392, 0.08575, 0.9984, 0.09253, 0.9984, 0.09041, 0.9392, 0.08467, 0.9392, 0.06487, 0.9984, 0.05862, 0.9984, 0.06169, 0.9392, 0.06698, 0.9392, 0.05862, 0.9984, 0.05314, 0.9984, 0.05705, 0.9392, 0.06169, 0.9392, 0.05862, 0.9984, 0.06487, 0.9984, 0.06698, 0.9392, 0.06169, 0.9392, 0.09253, 0.9984, 0.08575, 0.9984, 0.08467, 0.9392, 0.09041, 0.9392, 0.08575, 0.9984, 0.0787, 0.9984, 0.0787, 0.9392, 0.08467, 0.9392, 0.08575, 0.9984, 0.09253, 0.9984, 0.09041, 0.9392, 0.08467, 0.9392, 0.09253, 0.9984, 0.09878, 0.9984, 0.0957, 0.9392, 0.09041, 0.9392, 0.05862, 0.9984, 0.05314, 0.9984, 0.05705, 0.9392, 0.06169, 0.9392, 0.05314, 0.9984, 0.05862, 0.9984, 0.06169, 0.9392, 0.05705, 0.9392, 0.06487, 0.9984, 0.07165, 0.9984, 0.07273, 0.9392, 0.06698, 0.9392, 0.08575, 0.9984, 0.0787, 0.9984, 0.0787, 0.9392, 0.08467, 0.9392, 0.0787, 0.9984, 0.07165, 0.9984, 0.07273, 0.9392, 0.0787, 0.9392, 0.09253, 0.9984, 0.09878, 0.9984, 0.0957, 0.9392, 0.09041, 0.9392, 0.09878, 0.9984, 0.1043, 0.9984, 0.1003, 0.9392, 0.0957, 0.9392, 0.1043, 0.9984, 0.09878, 0.9984, 0.0957, 0.9392, 0.1003, 0.9392, 0.05862, 0.9984, 0.06487, 0.9984, 0.06698, 0.9392, 0.06169, 0.9392, 0.07165, 0.9984, 0.0787, 0.9984, 0.0787, 0.9392, 0.07273, 0.9392, 0.0787, 0.9984, 0.07165, 0.9984, 0.07273, 0.9392, 0.0787, 0.9392, 0.07165, 0.9984, 0.06487, 0.9984, 0.06698, 0.9392, 0.07273, 0.9392, 0.09878, 0.9984, 0.1043, 0.9984, 0.1003, 0.9392, 0.0957, 0.9392, 0.1043, 0.9984, 0.09878, 0.9984, 0.0957, 0.9392, 0.1003, 0.9392, 0.09878, 0.9984, 0.09253, 0.9984, 0.09041, 0.9392, 0.0957, 0.9392, 0.06487, 0.9984, 0.07165, 0.9984, 0.07273, 0.9392, 0.06698, 0.9392, 0.0787, 0.9984, 0.08575, 0.9984, 0.08467, 0.9392, 0.0787, 0.9392, 0.07165, 0.9984, 0.06487, 0.9984, 0.06698, 0.9392, 0.07273, 0.9392, 0.06487, 0.9984, 0.05862, 0.9984, 0.06169, 0.9392, 0.06698, 0.9392, 0.09242, 0.9015, 0.0881, 0.9015, 0.08522, 0.8731, 0.08824, 0.8731, 0.07861, 0.9393, 0.07261, 0.9393, 0.0737, 0.9016, 0.07861, 0.9016, 0.09572, 0.9393, 0.1004, 0.9393, 0.09641, 0.9016, 0.0926, 0.9016, 0.07261, 0.9393, 0.06683, 0.9393, 0.06898, 0.9016, 0.0737, 0.9016, 0.1004, 0.9393, 0.09572, 0.9393, 0.0926, 0.9016, 0.09641, 0.9016, 0.06683, 0.9393, 0.0615, 0.9393, 0.06463, 0.9016, 0.06898, 0.9016, 0.09572, 0.9393, 0.0904, 0.9393, 0.08824, 0.9016, 0.0926, 0.9016, 0.07861, 0.9393, 0.08462, 0.9393, 0.08352, 0.9016, 0.07861, 0.9016, 0.0615, 0.9393, 0.05684, 0.9393, 0.06082, 0.9016, 0.06463, 0.9016, 0.0904, 0.9393, 0.08462, 0.9393, 0.08352, 0.9016, 0.08824, 0.9016, 0.08462, 0.9393, 0.0904, 0.9393, 0.08824, 0.9016, 0.08352, 0.9016, 0.05684, 0.9393, 0.0615, 0.9393, 0.06463, 0.9016, 0.06082, 0.9016, 0.08462, 0.9393, 0.07861, 0.9393, 0.07861, 0.9016, 0.08352, 0.9016, 0.0904, 0.9393, 0.09572, 0.9393, 0.0926, 0.9016, 0.08824, 0.9016, 0.0615, 0.9393, 0.06683, 0.9393, 0.06898, 0.9016, 0.06463, 0.9016, 0.07861, 0.9393, 0.07261, 0.9393, 0.0737, 0.9016, 0.07861, 0.9016, 0.09572, 0.9393, 0.1004, 0.9393, 0.09641, 0.9016, 0.0926, 0.9016, 0.06683, 0.9393, 0.07261, 0.9393, 0.0737, 0.9016, 0.06898, 0.9016, 0.07261, 0.9393, 0.06683, 0.9393, 0.06898, 0.9016, 0.0737, 0.9016, 0.05684, 0.9393, 0.0615, 0.9393, 0.06463, 0.9016, 0.06082, 0.9016, 0.07261, 0.9393, 0.07861, 0.9393, 0.07861, 0.9016, 0.0737, 0.9016, 0.06683, 0.9393, 0.0615, 0.9393, 0.06463, 0.9016, 0.06898, 0.9016, 0.0615, 0.9393, 0.06683, 0.9393, 0.06898, 0.9016, 0.06463, 0.9016, 0.0615, 0.9393, 0.05684, 0.9393, 0.06082, 0.9016, 0.06463, 0.9016, 0.06683, 0.9393, 0.07261, 0.9393, 0.0737, 0.9016, 0.06898, 0.9016, 0.1004, 0.9393, 0.09572, 0.9393, 0.0926, 0.9016, 0.09641, 0.9016, 0.07261, 0.9393, 0.07861, 0.9393, 0.07861, 0.9016, 0.0737, 0.9016, 0.09572, 0.9393, 0.0904, 0.9393, 0.08824, 0.9016, 0.0926, 0.9016, 0.07861, 0.9393, 0.08462, 0.9393, 0.08352, 0.9016, 0.07861, 0.9016, 0.0904, 0.9393, 0.08462, 0.9393, 0.08352, 0.9016, 0.08824, 0.9016, 0.08462, 0.9393, 0.0904, 0.9393, 0.08824, 0.9016, 0.08352, 0.9016, 0.08462, 0.9393, 0.07861, 0.9393, 0.07861, 0.9016, 0.08352, 0.9016, 0.9415, 0.7699, 0.9401, 0.7712, 0.9373, 0.7676, 0.9381, 0.7669, 0.07854, 0.9015, 0.08341, 0.9015, 0.08195, 0.8731, 0.07854, 0.8731, 0.06466, 0.9015, 0.06087, 0.9015, 0.06619, 0.8731, 0.06883, 0.8731, 0.0881, 0.9015, 0.08341, 0.9015, 0.08195, 0.8731, 0.08522, 0.8731, 0.08341, 0.9015, 0.0881, 0.9015, 0.08522, 0.8731, 0.08195, 0.8731, 0.06087, 0.9015, 0.06466, 0.9015, 0.06883, 0.8731, 0.06619, 0.8731, 0.08341, 0.9015, 0.07854, 0.9015, 0.07854, 0.8731, 0.08195, 0.8731, 0.0881, 0.9015, 0.09242, 0.9015, 0.08824, 0.8731, 0.08522, 0.8731, 0.06466, 0.9015, 0.06898, 0.9015, 0.07185, 0.8731, 0.06883, 0.8731, 0.07854, 0.9015, 0.07366, 0.9015, 0.07513, 0.8731, 0.07854, 0.8731, 0.09242, 0.9015, 0.0962, 0.9015, 0.09089, 0.8731, 0.08824, 0.8731, 0.06898, 0.9015, 0.07366, 0.9015, 0.07513, 0.8731, 0.07185, 0.8731, 0.07366, 0.9015, 0.06898, 0.9015, 0.07185, 0.8731, 0.07513, 0.8731, 0.06087, 0.9015, 0.06466, 0.9015, 0.06883, 0.8731, 0.06619, 0.8731, 0.07366, 0.9015, 0.07854, 0.9015, 0.07854, 0.8731, 0.07513, 0.8731, 0.06898, 0.9015, 0.06466, 0.9015, 0.06883, 0.8731, 0.07185, 0.8731, 0.06466, 0.9015, 0.06898, 0.9015, 0.07185, 0.8731, 0.06883, 0.8731, 0.06466, 0.9015, 0.06087, 0.9015, 0.06619, 0.8731, 0.06883, 0.8731, 0.06898, 0.9015, 0.07366, 0.9015, 0.07513, 0.8731, 0.07185, 0.8731, 0.0962, 0.9015, 0.09242, 0.9015, 0.08824, 0.8731, 0.09089, 0.8731, 0.07366, 0.9015, 0.07854, 0.9015, 0.07854, 0.8731, 0.07513, 0.8731, 0.09242, 0.9015, 0.0881, 0.9015, 0.08522, 0.8731, 0.08824, 0.8731, 0.07854, 0.9015, 0.08341, 0.9015, 0.08194, 0.8731, 0.07854, 0.8731, 0.0881, 0.9015, 0.08341, 0.9015, 0.08194, 0.8731, 0.08522, 0.8731, 0.08341, 0.9015, 0.0881, 0.9015, 0.08522, 0.8731, 0.08194, 0.8731, 0.08341, 0.9015, 0.07854, 0.9015, 0.07854, 0.8731, 0.08194, 0.8731, 0.0881, 0.9015, 0.09242, 0.9015, 0.08824, 0.8731, 0.08522, 0.8731, 0.07854, 0.9015, 0.07366, 0.9015, 0.07513, 0.8731, 0.07854, 0.8731, 0.09242, 0.9015, 0.0962, 0.9015, 0.09089, 0.8731, 0.08824, 0.8731, 0.07366, 0.9015, 0.06898, 0.9015, 0.07185, 0.8731, 0.07513, 0.8731, 0.0962, 0.9015, 0.09242, 0.9015, 0.08824, 0.8731, 0.09089, 0.8731, 0.06898, 0.9015, 0.06466, 0.9015, 0.06883, 0.8731, 0.07185, 0.8731, 0.9355, 0.7684, 0.9345, 0.7686, 0.9342, 0.7633, 0.9317, 0.7538, 0.9336, 0.7535, 0.9338, 0.7581, 0.9328, 0.7582, 0.9249, 0.76, 0.9257, 0.7583, 0.9296, 0.7606, 0.9292, 0.7615, 0.9401, 0.7712, 0.9385, 0.7722, 0.9365, 0.7681, 0.9373, 0.7676, 0.9336, 0.7535, 0.9355, 0.7536, 0.9349, 0.7581, 0.9338, 0.7581, 0.9257, 0.7583, 0.9268, 0.7567, 0.9302, 0.7598, 0.9296, 0.7606, 0.9385, 0.7722, 0.9366, 0.7728, 0.9355, 0.7684, 0.9365, 0.7681, 0.9355, 0.7536, 0.9374, 0.7541, 0.9359, 0.7584, 0.9349, 0.7581, 0.9366, 0.7728, 0.9347, 0.7731, 0.9345, 0.7686, 0.9355, 0.7684, 0.9374, 0.7541, 0.9391, 0.7549, 0.9368, 0.7588, 0.9359, 0.7584, 0.9347, 0.7731, 0.9328, 0.773, 0.9334, 0.7685, 0.9345, 0.7686, 0.9391, 0.7549, 0.9406, 0.7561, 0.9377, 0.7594, 0.9368, 0.7588, 0.9328, 0.773, 0.931, 0.7725, 0.9324, 0.7683, 0.9334, 0.7685, 0.9406, 0.7561, 0.9419, 0.7575, 0.9384, 0.7602, 0.9377, 0.7594, 0.931, 0.7725, 0.9292, 0.7717, 0.9315, 0.7678, 0.9324, 0.7683, 0.9419, 0.7575, 0.9429, 0.7591, 0.9389, 0.7611, 0.9384, 0.7602, 0.9292, 0.7717, 0.9277, 0.7706, 0.9306, 0.7672, 0.9315, 0.7678, 0.9429, 0.7591, 0.9436, 0.7609, 0.9393, 0.7621, 0.9389, 0.7611, 0.9277, 0.7706, 0.9264, 0.7692, 0.9299, 0.7664, 0.9306, 0.7672, 0.9436, 0.7609, 0.9439, 0.7628, 0.9394, 0.7631, 0.9393, 0.7621, 0.9264, 0.7692, 0.9253, 0.7675, 0.9294, 0.7656, 0.9299, 0.7664, 0.9439, 0.7628, 0.9439, 0.7647, 0.9394, 0.7641, 0.9394, 0.7631, 0.9253, 0.7675, 0.9247, 0.7657, 0.929, 0.7646, 0.9294, 0.7656, 0.9439, 0.7647, 0.9434, 0.7666, 0.9391, 0.7651, 0.9394, 0.7641, 0.9268, 0.7567, 0.9282, 0.7555, 0.931, 0.7591, 0.9302, 0.7598, 0.9247, 0.7657, 0.9244, 0.7638, 0.9289, 0.7636, 0.929, 0.7646, 0.9434, 0.7666, 0.9426, 0.7684, 0.9387, 0.7661, 0.9391, 0.7651, 0.9282, 0.7555, 0.9299, 0.7545, 0.9318, 0.7585, 0.931, 0.7591, 0.9244, 0.7638, 0.9244, 0.7619, 0.9289, 0.7625, 0.9289, 0.7636, 0.9426, 0.7684, 0.9415, 0.7699, 0.9381, 0.7669, 0.9387, 0.7661, 0.9299, 0.7545, 0.9317, 0.7538, 0.9328, 0.7582, 0.9318, 0.7585, 0.9244, 0.7619, 0.9249, 0.76, 0.9292, 0.7615, 0.9289, 0.7625, 0.9359, 0.7584, 0.9368, 0.7588, 0.9342, 0.7633, 0.9345, 0.7686, 0.9334, 0.7685, 0.9342, 0.7633, 0.9368, 0.7588, 0.9377, 0.7594, 0.9342, 0.7633, 0.9334, 0.7685, 0.9324, 0.7683, 0.9342, 0.7633, 0.9377, 0.7594, 0.9384, 0.7602, 0.9342, 0.7633, 0.9324, 0.7683, 0.9315, 0.7678, 0.9342, 0.7633, 0.9384, 0.7602, 0.9389, 0.7611, 0.9342, 0.7633, 0.9315, 0.7678, 0.9306, 0.7672, 0.9342, 0.7633, 0.9389, 0.7611, 0.9393, 0.7621, 0.9342, 0.7633, 0.9306, 0.7672, 0.9299, 0.7664, 0.9342, 0.7633, 0.9393, 0.7621, 0.9394, 0.7631, 0.9342, 0.7633, 0.9299, 0.7664, 0.9294, 0.7656, 0.9342, 0.7633, 0.9394, 0.7631, 0.9394, 0.7641, 0.9342, 0.7633, 0.9294, 0.7656, 0.929, 0.7646, 0.9342, 0.7633, 0.9394, 0.7641, 0.9391, 0.7651, 0.9342, 0.7633, 0.9302, 0.7598, 0.931, 0.7591, 0.9342, 0.7633, 0.929, 0.7646, 0.9289, 0.7636, 0.9342, 0.7633, 0.9391, 0.7651, 0.9387, 0.7661, 0.9342, 0.7633, 0.931, 0.7591, 0.9318, 0.7585, 0.9342, 0.7633, 0.9289, 0.7636, 0.9289, 0.7625, 0.9342, 0.7633, 0.9387, 0.7661, 0.9381, 0.7669, 0.9342, 0.7633, 0.9318, 0.7585, 0.9328, 0.7582, 0.9342, 0.7633, 0.9289, 0.7625, 0.9292, 0.7615, 0.9342, 0.7633, 0.9381, 0.7669, 0.9373, 0.7676, 0.9342, 0.7633, 0.9328, 0.7582, 0.9338, 0.7581, 0.9342, 0.7633, 0.9292, 0.7615, 0.9296, 0.7606, 0.9342, 0.7633, 0.9373, 0.7676, 0.9365, 0.7681, 0.9342, 0.7633, 0.9338, 0.7581, 0.9349, 0.7581, 0.9342, 0.7633, 0.9296, 0.7606, 0.9302, 0.7598, 0.9342, 0.7633, 0.9365, 0.7681, 0.9355, 0.7684, 0.9342, 0.7633, 0.9349, 0.7581, 0.9359, 0.7584, 0.9342, 0.7633, 0.9305, 0.3659, 0.9417, 0.3648, 0.9439, 0.3759, 0.9305, 0.3772, 0.9417, 0.3648, 0.9524, 0.3615, 0.9568, 0.372, 0.9439, 0.3759, 0.9524, 0.3615, 0.9623, 0.3562, 0.9686, 0.3656, 0.9568, 0.372, 0.9623, 0.3562, 0.971, 0.3491, 0.979, 0.3571, 0.9686, 0.3656, 0.971, 0.3491, 0.9781, 0.3404, 0.9875, 0.3467, 0.979, 0.3571, 0.9781, 0.3404, 0.9834, 0.3305, 0.9939, 0.3349, 0.9875, 0.3467, 0.9834, 0.3305, 0.9866, 0.3198, 0.9978, 0.322, 0.9939, 0.3349, 0.9866, 0.3198, 0.9877, 0.3086, 0.9991, 0.3086, 0.9978, 0.322, 0.9877, 0.3086, 0.9866, 0.2975, 0.9978, 0.2953, 0.9991, 0.3086, 0.9866, 0.2975, 0.9834, 0.2868, 0.9939, 0.2824, 0.9978, 0.2953, 0.9834, 0.2868, 0.9781, 0.2769, 0.9875, 0.2706, 0.9939, 0.2824, 0.9781, 0.2769, 0.971, 0.2682, 0.979, 0.2602, 0.9875, 0.2706, 0.971, 0.2682, 0.9623, 0.2611, 0.9686, 0.2516, 0.979, 0.2602, 0.9623, 0.2611, 0.9524, 0.2558, 0.9568, 0.2453, 0.9686, 0.2516, 0.9524, 0.2558, 0.9417, 0.2525, 0.9439, 0.2414, 0.9568, 0.2453, 0.9417, 0.2525, 0.9305, 0.2514, 0.9305, 0.2401, 0.9439, 0.2414, 0.9305, 0.2514, 0.9194, 0.2525, 0.9172, 0.2414, 0.9305, 0.2401, 0.9194, 0.2525, 0.9086, 0.2558, 0.9043, 0.2453, 0.9172, 0.2414, 0.9086, 0.2558, 0.8987, 0.2611, 0.8924, 0.2516, 0.9043, 0.2453, 0.8987, 0.2611, 0.8901, 0.2682, 0.8821, 0.2602, 0.8924, 0.2516, 0.8901, 0.2682, 0.883, 0.2769, 0.8735, 0.2706, 0.8821, 0.2602, 0.883, 0.2769, 0.8777, 0.2868, 0.8672, 0.2824, 0.8735, 0.2706, 0.8777, 0.2868, 0.8744, 0.2975, 0.8633, 0.2953, 0.8672, 0.2824, 0.8744, 0.2975, 0.8733, 0.3086, 0.862, 0.3086, 0.8633, 0.2953, 0.8733, 0.3086, 0.8744, 0.3198, 0.8633, 0.322, 0.862, 0.3086, 0.8744, 0.3198, 0.8777, 0.3305, 0.8672, 0.3349, 0.8633, 0.322, 0.8777, 0.3305, 0.883, 0.3404, 0.8735, 0.3467, 0.8672, 0.3349, 0.883, 0.3404, 0.8901, 0.3491, 0.8821, 0.3571, 0.8735, 0.3467, 0.8901, 0.3491, 0.8987, 0.3562, 0.8924, 0.3656, 0.8821, 0.3571, 0.8987, 0.3562, 0.9086, 0.3615, 0.9043, 0.372, 0.8924, 0.3656, 0.9086, 0.3615, 0.9194, 0.3648, 0.9172, 0.3759, 0.9043, 0.372, 0.9194, 0.3648, 0.9305, 0.3659, 0.9305, 0.3772, 0.9172, 0.3759, 0.9506, 0.2886, 0.9541, 0.2929, 0.9541, 0.2929, 0.9506, 0.2886, 0.8901, 0.2682, 0.8987, 0.2611, 0.8987, 0.2611, 0.8901, 0.2682, 0.9866, 0.3198, 0.9834, 0.3305, 0.9834, 0.3305, 0.9866, 0.3198, 0.883, 0.2769, 0.8901, 0.2682, 0.8901, 0.2682, 0.883, 0.2769, 0.9877, 0.3086, 0.9866, 0.3198, 0.9866, 0.3198, 0.9877, 0.3086, 0.8777, 0.2868, 0.883, 0.2769, 0.883, 0.2769, 0.8777, 0.2868, 0.9866, 0.2975, 0.9877, 0.3086, 0.9877, 0.3086, 0.9866, 0.2975, 0.8744, 0.2975, 0.8777, 0.2868, 0.8777, 0.2868, 0.8744, 0.2975, 0.9834, 0.2868, 0.9866, 0.2975, 0.9866, 0.2975, 0.9834, 0.2868, 0.8733, 0.3086, 0.8744, 0.2975, 0.8744, 0.2975, 0.8733, 0.3086, 0.9781, 0.2769, 0.9834, 0.2868, 0.9834, 0.2868, 0.9781, 0.2769, 0.8744, 0.3198, 0.8733, 0.3086, 0.8733, 0.3086, 0.8744, 0.3198, 0.971, 0.2682, 0.9781, 0.2769, 0.9781, 0.2769, 0.971, 0.2682, 0.8777, 0.3305, 0.8744, 0.3198, 0.8744, 0.3198, 0.8777, 0.3305, 0.9623, 0.2611, 0.971, 0.2682, 0.971, 0.2682, 0.9623, 0.2611, 0.883, 0.3404, 0.8777, 0.3305, 0.8777, 0.3305, 0.883, 0.3404, 0.9524, 0.2558, 0.9623, 0.2611, 0.9623, 0.2611, 0.9524, 0.2558, 0.9417, 0.3648, 0.9305, 0.3659, 0.9305, 0.3659, 0.9417, 0.3648, 0.8901, 0.3491, 0.883, 0.3404, 0.883, 0.3404, 0.8901, 0.3491, 0.9417, 0.2525, 0.9524, 0.2558, 0.9524, 0.2558, 0.9417, 0.2525, 0.9524, 0.3615, 0.9417, 0.3648, 0.9417, 0.3648, 0.9524, 0.3615, 0.8987, 0.3562, 0.8901, 0.3491, 0.8901, 0.3491, 0.8987, 0.3562, 0.9305, 0.2514, 0.9417, 0.2525, 0.9417, 0.2525, 0.9305, 0.2514, 0.9623, 0.3562, 0.9524, 0.3615, 0.9524, 0.3615, 0.9623, 0.3562, 0.9086, 0.3615, 0.8987, 0.3562, 0.8987, 0.3562, 0.9086, 0.3615, 0.9194, 0.2525, 0.9305, 0.2514, 0.9305, 0.2514, 0.9194, 0.2525, 0.971, 0.3491, 0.9623, 0.3562, 0.9623, 0.3562, 0.971, 0.3491, 0.9194, 0.3648, 0.9086, 0.3615, 0.9086, 0.3615, 0.9194, 0.3648, 0.9086, 0.2558, 0.9194, 0.2525, 0.9194, 0.2525, 0.9086, 0.2558, 0.9781, 0.3404, 0.971, 0.3491, 0.971, 0.3491, 0.9781, 0.3404, 0.9305, 0.3659, 0.9194, 0.3648, 0.9194, 0.3648, 0.9305, 0.3659, 0.8987, 0.2611, 0.9086, 0.2558, 0.9086, 0.2558, 0.8987, 0.2611, 0.9305, 0.337, 0.9361, 0.3364, 0.9417, 0.3648, 0.9305, 0.3659, 0.9361, 0.3364, 0.9414, 0.3348, 0.9524, 0.3615, 0.9417, 0.3648, 0.9414, 0.3348, 0.9463, 0.3322, 0.9623, 0.3562, 0.9524, 0.3615, 0.9463, 0.3322, 0.9506, 0.3287, 0.971, 0.3491, 0.9623, 0.3562, 0.9506, 0.3287, 0.9541, 0.3244, 0.9781, 0.3404, 0.971, 0.3491, 0.9541, 0.3244, 0.9567, 0.3195, 0.9834, 0.3305, 0.9781, 0.3404, 0.9567, 0.3195, 0.9583, 0.3142, 0.9866, 0.3198, 0.9834, 0.3305, 0.9583, 0.3142, 0.9588, 0.3086, 0.9877, 0.3086, 0.9866, 0.3198, 0.9588, 0.3086, 0.9583, 0.3031, 0.9866, 0.2975, 0.9877, 0.3086, 0.9583, 0.3031, 0.9567, 0.2978, 0.9834, 0.2868, 0.9866, 0.2975, 0.9567, 0.2978, 0.9541, 0.2929, 0.9781, 0.2769, 0.9834, 0.2868, 0.9541, 0.2929, 0.9506, 0.2886, 0.971, 0.2682, 0.9781, 0.2769, 0.9506, 0.2886, 0.9463, 0.2851, 0.9623, 0.2611, 0.971, 0.2682, 0.9463, 0.2851, 0.9414, 0.2825, 0.9524, 0.2558, 0.9623, 0.2611, 0.9414, 0.2825, 0.9361, 0.2809, 0.9417, 0.2525, 0.9524, 0.2558, 0.9361, 0.2809, 0.9305, 0.2803, 0.9305, 0.2514, 0.9417, 0.2525, 0.9305, 0.2803, 0.925, 0.2809, 0.9194, 0.2525, 0.9305, 0.2514, 0.925, 0.2809, 0.9197, 0.2825, 0.9086, 0.2558, 0.9194, 0.2525, 0.9197, 0.2825, 0.9148, 0.2851, 0.8987, 0.2611, 0.9086, 0.2558, 0.9148, 0.2851, 0.9105, 0.2886, 0.8901, 0.2682, 0.8987, 0.2611, 0.9105, 0.2886, 0.907, 0.2929, 0.883, 0.2769, 0.8901, 0.2682, 0.907, 0.2929, 0.9044, 0.2978, 0.8777, 0.2868, 0.883, 0.2769, 0.9044, 0.2978, 0.9028, 0.3031, 0.8744, 0.2975, 0.8777, 0.2868, 0.9028, 0.3031, 0.9022, 0.3086, 0.8733, 0.3086, 0.8744, 0.2975, 0.9022, 0.3086, 0.9028, 0.3142, 0.8744, 0.3198, 0.8733, 0.3086, 0.9028, 0.3142, 0.9044, 0.3195, 0.8777, 0.3305, 0.8744, 0.3198, 0.9044, 0.3195, 0.907, 0.3244, 0.883, 0.3404, 0.8777, 0.3305, 0.907, 0.3244, 0.9105, 0.3287, 0.8901, 0.3491, 0.883, 0.3404, 0.9105, 0.3287, 0.9148, 0.3322, 0.8987, 0.3562, 0.8901, 0.3491, 0.9148, 0.3322, 0.9197, 0.3348, 0.9086, 0.3615, 0.8987, 0.3562, 0.9197, 0.3348, 0.925, 0.3364, 0.9194, 0.3648, 0.9086, 0.3615, 0.925, 0.3364, 0.9305, 0.337, 0.9305, 0.3659, 0.9194, 0.3648, 0.3373, 0.8297, 0.328, 0.8297, 0.3245, 0.9473, 0.3306, 0.9473, 0.9044, 0.3195, 0.9028, 0.3142, 0.9028, 0.3142, 0.9044, 0.3195, 0.9463, 0.2851, 0.9506, 0.2886, 0.9506, 0.2886, 0.9463, 0.2851, 0.907, 0.3244, 0.9044, 0.3195, 0.9044, 0.3195, 0.907, 0.3244, 0.9414, 0.2825, 0.9463, 0.2851, 0.9463, 0.2851, 0.9414, 0.2825, 0.9361, 0.3364, 0.9305, 0.337, 0.9305, 0.337, 0.9361, 0.3364, 0.9105, 0.3287, 0.907, 0.3244, 0.907, 0.3244, 0.9105, 0.3287, 0.9361, 0.2809, 0.9414, 0.2825, 0.9414, 0.2825, 0.9361, 0.2809, 0.9414, 0.3348, 0.9361, 0.3364, 0.9361, 0.3364, 0.9414, 0.3348, 0.9148, 0.3322, 0.9105, 0.3287, 0.9105, 0.3287, 0.9148, 0.3322, 0.9305, 0.2803, 0.9361, 0.2809, 0.9361, 0.2809, 0.9305, 0.2803, 0.9463, 0.3322, 0.9414, 0.3348, 0.9414, 0.3348, 0.9463, 0.3322, 0.9197, 0.3348, 0.9148, 0.3322, 0.9148, 0.3322, 0.9197, 0.3348, 0.925, 0.2809, 0.9305, 0.2803, 0.9305, 0.2803, 0.925, 0.2809, 0.9506, 0.3287, 0.9463, 0.3322, 0.9463, 0.3322, 0.9506, 0.3287, 0.925, 0.3364, 0.9197, 0.3348, 0.9197, 0.3348, 0.925, 0.3364, 0.9197, 0.2825, 0.925, 0.2809, 0.925, 0.2809, 0.9197, 0.2825, 0.9541, 0.3244, 0.9506, 0.3287, 0.9506, 0.3287, 0.9541, 0.3244, 0.9305, 0.337, 0.925, 0.3364, 0.925, 0.3364, 0.9305, 0.337, 0.9148, 0.2851, 0.9197, 0.2825, 0.9197, 0.2825, 0.9148, 0.2851, 0.9567, 0.3195, 0.9541, 0.3244, 0.9541, 0.3244, 0.9567, 0.3195, 0.9105, 0.2886, 0.9148, 0.2851, 0.9148, 0.2851, 0.9105, 0.2886, 0.9583, 0.3142, 0.9567, 0.3195, 0.9567, 0.3195, 0.9583, 0.3142, 0.907, 0.2929, 0.9105, 0.2886, 0.9105, 0.2886, 0.907, 0.2929, 0.9588, 0.3086, 0.9583, 0.3142, 0.9583, 0.3142, 0.9588, 0.3086, 0.9044, 0.2978, 0.907, 0.2929, 0.907, 0.2929, 0.9044, 0.2978, 0.9583, 0.3031, 0.9588, 0.3086, 0.9588, 0.3086, 0.9583, 0.3031, 0.9028, 0.3031, 0.9044, 0.2978, 0.9044, 0.2978, 0.9028, 0.3031, 0.9567, 0.2978, 0.9583, 0.3031, 0.9583, 0.3031, 0.9567, 0.2978, 0.9022, 0.3086, 0.9028, 0.3031, 0.9028, 0.3031, 0.9022, 0.3086, 0.9541, 0.2929, 0.9567, 0.2978, 0.9567, 0.2978, 0.9541, 0.2929, 0.9028, 0.3142, 0.9022, 0.3086, 0.9022, 0.3086, 0.9028, 0.3142, 0.5103, 0.925, 0.5178, 0.9242, 0.5184, 0.9273, 0.5103, 0.9281, 0.5178, 0.9242, 0.5249, 0.9221, 0.5261, 0.9249, 0.5184, 0.9273, 0.5249, 0.9221, 0.5315, 0.9185, 0.5332, 0.9211, 0.5261, 0.9249, 0.5315, 0.9185, 0.5373, 0.9138, 0.5395, 0.916, 0.5332, 0.9211, 0.5373, 0.9138, 0.542, 0.908, 0.5446, 0.9097, 0.5395, 0.916, 0.542, 0.908, 0.5456, 0.9014, 0.5484, 0.9026, 0.5446, 0.9097, 0.5456, 0.9014, 0.5477, 0.8943, 0.5508, 0.8949, 0.5484, 0.9026, 0.5477, 0.8943, 0.5485, 0.8868, 0.5516, 0.8868, 0.5508, 0.8949, 0.5485, 0.8868, 0.5477, 0.8794, 0.5508, 0.8788, 0.5516, 0.8868, 0.5477, 0.8794, 0.5456, 0.8722, 0.5484, 0.871, 0.5508, 0.8788, 0.5456, 0.8722, 0.542, 0.8656, 0.5446, 0.8639, 0.5484, 0.871, 0.542, 0.8656, 0.5373, 0.8598, 0.5395, 0.8576, 0.5446, 0.8639, 0.5373, 0.8598, 0.5315, 0.8551, 0.5332, 0.8525, 0.5395, 0.8576, 0.5315, 0.8551, 0.5249, 0.8516, 0.5261, 0.8487, 0.5332, 0.8525, 0.5249, 0.8516, 0.5178, 0.8494, 0.5184, 0.8464, 0.5261, 0.8487, 0.5178, 0.8494, 0.5103, 0.8487, 0.5103, 0.8456, 0.5184, 0.8464, 0.5103, 0.8487, 0.5029, 0.8494, 0.5023, 0.8464, 0.5103, 0.8456, 0.5029, 0.8494, 0.4957, 0.8516, 0.4945, 0.8487, 0.5023, 0.8464, 0.4957, 0.8516, 0.4891, 0.8551, 0.4874, 0.8525, 0.4945, 0.8487, 0.4891, 0.8551, 0.4833, 0.8598, 0.4812, 0.8576, 0.4874, 0.8525, 0.4833, 0.8598, 0.4786, 0.8656, 0.476, 0.8639, 0.4812, 0.8576, 0.4786, 0.8656, 0.4751, 0.8722, 0.4722, 0.871, 0.476, 0.8639, 0.4751, 0.8722, 0.4729, 0.8794, 0.4699, 0.8788, 0.4722, 0.871, 0.4729, 0.8794, 0.4722, 0.8868, 0.4691, 0.8868, 0.4699, 0.8788, 0.4722, 0.8868, 0.4729, 0.8943, 0.4699, 0.8949, 0.4691, 0.8868, 0.4729, 0.8943, 0.4751, 0.9014, 0.4722, 0.9026, 0.4699, 0.8949, 0.4751, 0.9014, 0.4786, 0.908, 0.476, 0.9097, 0.4722, 0.9026, 0.4786, 0.908, 0.4833, 0.9138, 0.4812, 0.916, 0.476, 0.9097, 0.4833, 0.9138, 0.4891, 0.9185, 0.4874, 0.9211, 0.4812, 0.916, 0.4891, 0.9185, 0.4957, 0.9221, 0.4945, 0.9249, 0.4874, 0.9211, 0.4957, 0.9221, 0.5029, 0.9242, 0.5023, 0.9273, 0.4945, 0.9249, 0.5029, 0.9242, 0.5103, 0.925, 0.5103, 0.9281, 0.5023, 0.9273, 0.8366, 0.7961, 0.8298, 0.7967, 0.8229, 0.7961, 0.8163, 0.7941, 0.8102, 0.7908, 0.8049, 0.7864, 0.8005, 0.7811, 0.7973, 0.775, 0.7953, 0.7684, 0.7946, 0.7616, 0.7953, 0.7547, 0.7973, 0.7481, 0.8005, 0.742, 0.8049, 0.7367, 0.8102, 0.7323, 0.8163, 0.7291, 0.8229, 0.7271, 0.8298, 0.7264, 0.8366, 0.7271, 0.8432, 0.7291, 0.8493, 0.7323, 0.8546, 0.7367, 0.859, 0.742, 0.8623, 0.7481, 0.8643, 0.7547, 0.8649, 0.7616, 0.8643, 0.7684, 0.8623, 0.775, 0.859, 0.7811, 0.8546, 0.7864, 0.8493, 0.7908, 0.8432, 0.7941, 0.346, 0.8297, 0.3535, 0.8297, 0.3411, 0.9473, 0.3362, 0.9473, 0.3182, 0.8297, 0.328, 0.8297, 0.3245, 0.9473, 0.3182, 0.9473, 0.346, 0.8297, 0.3373, 0.8297, 0.3306, 0.9473, 0.3362, 0.9473, 0.3373, 0.8297, 0.346, 0.8297, 0.3362, 0.9473, 0.3306, 0.9473, 0.3535, 0.8297, 0.346, 0.8297, 0.3362, 0.9473, 0.3411, 0.9473, 0.328, 0.8297, 0.3373, 0.8297, 0.3306, 0.9473, 0.3245, 0.9473, 0.2905, 0.8297, 0.2829, 0.8297, 0.2954, 0.9473, 0.3003, 0.9473, 0.3182, 0.8297, 0.328, 0.8297, 0.3245, 0.9473, 0.3182, 0.9473, 0.2991, 0.8297, 0.2905, 0.8297, 0.3003, 0.9473, 0.3058, 0.9473, 0.3085, 0.8297, 0.3182, 0.8297, 0.3182, 0.9473, 0.3119, 0.9473, 0.3085, 0.8297, 0.2991, 0.8297, 0.3058, 0.9473, 0.3119, 0.9473, 0.2991, 0.8297, 0.3085, 0.8297, 0.3119, 0.9473, 0.3058, 0.9473, 0.3182, 0.8297, 0.3085, 0.8297, 0.3119, 0.9473, 0.3182, 0.9473, 0.2905, 0.8297, 0.2991, 0.8297, 0.3058, 0.9473, 0.3003, 0.9473, 0.328, 0.8297, 0.3182, 0.8297, 0.3182, 0.9473, 0.3245, 0.9473, 0.2829, 0.8297, 0.2905, 0.8297, 0.3003, 0.9473, 0.2954, 0.9473, 0.3373, 0.8297, 0.328, 0.8297, 0.3245, 0.9473, 0.3306, 0.9473, 0.2905, 0.8297, 0.2829, 0.8297, 0.2954, 0.9473, 0.3003, 0.9473, 0.346, 0.8297, 0.3373, 0.8297, 0.3306, 0.9473, 0.3362, 0.9473, 0.2991, 0.8297, 0.2905, 0.8297, 0.3003, 0.9473, 0.3058, 0.9473, 0.3085, 0.8297, 0.3182, 0.8297, 0.3182, 0.9473, 0.3119, 0.9473, 0.3535, 0.8297, 0.346, 0.8297, 0.3362, 0.9473, 0.3411, 0.9473, 0.3085, 0.8297, 0.2991, 0.8297, 0.3058, 0.9473, 0.3119, 0.9473, 0.2991, 0.8297, 0.3085, 0.8297, 0.3119, 0.9473, 0.3058, 0.9473, 0.346, 0.8297, 0.3535, 0.8297, 0.3411, 0.9473, 0.3362, 0.9473, 0.3182, 0.8297, 0.3085, 0.8297, 0.3119, 0.9473, 0.3182, 0.9473, 0.2905, 0.8297, 0.2991, 0.8297, 0.3058, 0.9473, 0.3003, 0.9473, 0.3373, 0.8297, 0.346, 0.8297, 0.3362, 0.9473, 0.3306, 0.9473, 0.328, 0.8297, 0.3182, 0.8297, 0.3182, 0.9473, 0.3245, 0.9473, 0.2829, 0.8297, 0.2905, 0.8297, 0.3003, 0.9473, 0.2954, 0.9473, 0.328, 0.8297, 0.3373, 0.8297, 0.3306, 0.9473, 0.3245, 0.9473, 0.09887, 0.8662, 0.05915, 0.8662, 0.08293, 0.8481, 0.09887, 0.8662, 0.09887, 0.8288, 0.08293, 0.8481, 0.08293, 0.8481, 0.05915, 0.8662, 0.09886, 0.8662, 0.09886, 0.8662, 0.05915, 0.8662, 0.08293, 0.8481, 0.09887, 0.8662, 0.05915, 0.8662, 0.08293, 0.8481, 0.09887, 0.8662, 0.09887, 0.8288, 0.08293, 0.8481, 0.08293, 0.8481, 0.05915, 0.8662, 0.09886, 0.8662, 0.09886, 0.8662, 0.05915, 0.8662, 0.08293, 0.8481])
me_cylinder_002.materials.append(mat_aim_9l)
me_cylinder_002.use_remesh_preserve_volume = False
me_cylinder_002.use_remesh_preserve_attributes = False
me_cylinder_002.use_mirror_vertex_groups = False
me_cylinder_002.update()

# ---- objects
ob_aim_9l = bpy.data.objects.new('AIM-9L', me_cylinder_002)

# ---- transforms, parenting, visibility, modifiers, constraints
ob_aim_9l.location = (0.0, 9.738e-09, 0.0)
ob_aim_9l.rotation_euler = (0.0, 0.0, 0.7854)
ob_aim_9l.scale = (0.07232, 0.07232, 0.07232)
ob_aim_9l.lineart.crease_threshold = 0.0

# ---- collection membership
col_collection.objects.link(ob_aim_9l)

# ---- scene / render settings (as saved in the file)
scene.frame_start = 1; scene.frame_end = 250; scene.frame_set(1)
scene.render.engine = 'BLENDER_EEVEE_NEXT'
scene.cycles.use_denoising = False
scene.cycles.samples = 128
scene.cycles.sampling_pattern = 'TABULATED_SOBOL'
scene.cycles.use_adaptive_sampling = False
scene.cycles.use_light_tree = False
scene.view_settings.view_transform = 'Filmic'
bpy.context.view_layer.update()

# ---- added for rendering (the .blend has no active camera and no usable light): camera, sun
cam_auto = bpy.data.cameras.new('AutoCamera')
cam_auto.lens = 50.0
cam_auto.sensor_width = 36.0
cam_auto.clip_end = 1000.0
ob_auto_camera = bpy.data.objects.new('AutoCamera', cam_auto)
scene.collection.objects.link(ob_auto_camera)
ob_auto_camera.location = (2.91806, -3.50167, 2.4157)
ob_auto_camera.rotation_euler = (1.09748, -7.21219e-08, 0.694738)
scene.camera = ob_auto_camera
light_auto_sun = bpy.data.lights.new('AutoSun', 'SUN')
light_auto_sun.energy = 3.0
light_auto_sun.angle = 0.0523599
ob_auto_sun = bpy.data.objects.new('AutoSun', light_auto_sun)
scene.collection.objects.link(ob_auto_sun)
ob_auto_sun.rotation_euler = (0.872665, 0.174533, 0.523599)
bpy.context.view_layer.update()

